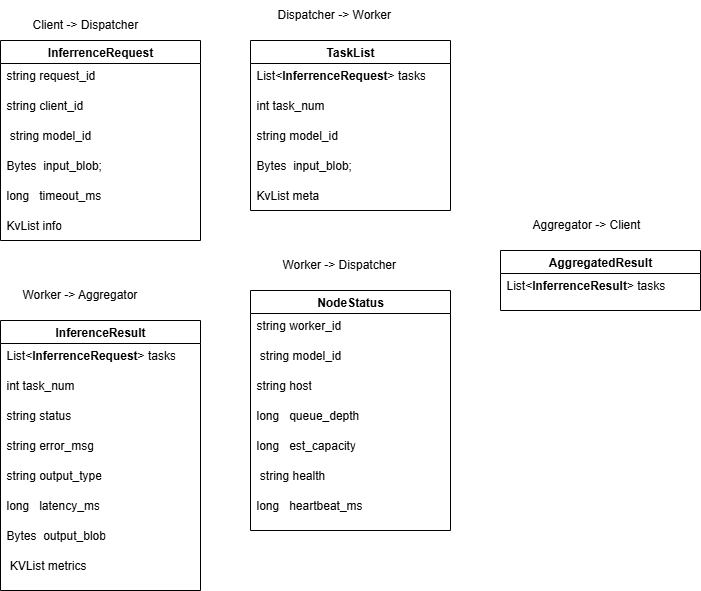

The diagram above was exported from draw.io. Its source (the exported page's mxGraphModel, read from the mxfile embedded in the PNG):
<mxGraphModel dx="1061" dy="596" grid="1" gridSize="10" guides="1" tooltips="1" connect="1" arrows="1" fold="1" page="1" pageScale="1" pageWidth="827" pageHeight="1169" math="0" shadow="0">
  <root>
    <mxCell id="0" />
    <mxCell id="1" parent="0" />
    <mxCell id="0nKRqJaGoLqEUH_HNrJ8-2" value="InferrenceRequest" style="swimlane;whiteSpace=wrap;html=1;startSize=23;" vertex="1" parent="1">
      <mxGeometry x="200" y="140" width="200" height="200" as="geometry" />
    </mxCell>
    <mxCell id="0nKRqJaGoLqEUH_HNrJ8-3" value="string request_id" style="text;strokeColor=none;fillColor=none;align=left;verticalAlign=middle;spacingLeft=4;spacingRight=4;overflow=hidden;points=[[0,0.5],[1,0.5]];portConstraint=eastwest;rotatable=0;whiteSpace=wrap;html=1;" vertex="1" parent="0nKRqJaGoLqEUH_HNrJ8-2">
      <mxGeometry y="20" width="200" height="30" as="geometry" />
    </mxCell>
    <mxCell id="0nKRqJaGoLqEUH_HNrJ8-5" value="string client_id" style="text;strokeColor=none;fillColor=none;align=left;verticalAlign=middle;spacingLeft=4;spacingRight=4;overflow=hidden;points=[[0,0.5],[1,0.5]];portConstraint=eastwest;rotatable=0;whiteSpace=wrap;html=1;" vertex="1" parent="0nKRqJaGoLqEUH_HNrJ8-2">
      <mxGeometry y="50" width="200" height="30" as="geometry" />
    </mxCell>
    <mxCell id="0nKRqJaGoLqEUH_HNrJ8-6" value="&amp;nbsp;string model_id&amp;nbsp;" style="text;strokeColor=none;fillColor=none;align=left;verticalAlign=middle;spacingLeft=4;spacingRight=4;overflow=hidden;points=[[0,0.5],[1,0.5]];portConstraint=eastwest;rotatable=0;whiteSpace=wrap;html=1;" vertex="1" parent="0nKRqJaGoLqEUH_HNrJ8-2">
      <mxGeometry y="80" width="200" height="30" as="geometry" />
    </mxCell>
    <mxCell id="0nKRqJaGoLqEUH_HNrJ8-7" value="Bytes&amp;nbsp; input_blob;" style="text;strokeColor=none;fillColor=none;align=left;verticalAlign=middle;spacingLeft=4;spacingRight=4;overflow=hidden;points=[[0,0.5],[1,0.5]];portConstraint=eastwest;rotatable=0;whiteSpace=wrap;html=1;" vertex="1" parent="0nKRqJaGoLqEUH_HNrJ8-2">
      <mxGeometry y="110" width="200" height="30" as="geometry" />
    </mxCell>
    <mxCell id="0nKRqJaGoLqEUH_HNrJ8-8" value="long&amp;nbsp; &amp;nbsp;timeout_ms" style="text;strokeColor=none;fillColor=none;align=left;verticalAlign=middle;spacingLeft=4;spacingRight=4;overflow=hidden;points=[[0,0.5],[1,0.5]];portConstraint=eastwest;rotatable=0;whiteSpace=wrap;html=1;" vertex="1" parent="0nKRqJaGoLqEUH_HNrJ8-2">
      <mxGeometry y="140" width="200" height="30" as="geometry" />
    </mxCell>
    <mxCell id="0nKRqJaGoLqEUH_HNrJ8-9" value="KvList info" style="text;strokeColor=none;fillColor=none;align=left;verticalAlign=middle;spacingLeft=4;spacingRight=4;overflow=hidden;points=[[0,0.5],[1,0.5]];portConstraint=eastwest;rotatable=0;whiteSpace=wrap;html=1;" vertex="1" parent="0nKRqJaGoLqEUH_HNrJ8-2">
      <mxGeometry y="170" width="200" height="30" as="geometry" />
    </mxCell>
    <mxCell id="0nKRqJaGoLqEUH_HNrJ8-10" value="TaskList" style="swimlane;whiteSpace=wrap;html=1;startSize=23;" vertex="1" parent="1">
      <mxGeometry x="450" y="140" width="200" height="170" as="geometry" />
    </mxCell>
    <mxCell id="0nKRqJaGoLqEUH_HNrJ8-11" value="List&amp;lt;&lt;span style=&quot;font-weight: 700; text-align: center;&quot;&gt;InferrenceRequest&lt;/span&gt;&amp;gt; tasks" style="text;strokeColor=none;fillColor=none;align=left;verticalAlign=middle;spacingLeft=4;spacingRight=4;overflow=hidden;points=[[0,0.5],[1,0.5]];portConstraint=eastwest;rotatable=0;whiteSpace=wrap;html=1;" vertex="1" parent="0nKRqJaGoLqEUH_HNrJ8-10">
      <mxGeometry y="20" width="200" height="30" as="geometry" />
    </mxCell>
    <mxCell id="0nKRqJaGoLqEUH_HNrJ8-12" value="int task_num" style="text;strokeColor=none;fillColor=none;align=left;verticalAlign=middle;spacingLeft=4;spacingRight=4;overflow=hidden;points=[[0,0.5],[1,0.5]];portConstraint=eastwest;rotatable=0;whiteSpace=wrap;html=1;" vertex="1" parent="0nKRqJaGoLqEUH_HNrJ8-10">
      <mxGeometry y="50" width="200" height="30" as="geometry" />
    </mxCell>
    <mxCell id="0nKRqJaGoLqEUH_HNrJ8-13" value="string model_id&amp;nbsp;" style="text;strokeColor=none;fillColor=none;align=left;verticalAlign=middle;spacingLeft=4;spacingRight=4;overflow=hidden;points=[[0,0.5],[1,0.5]];portConstraint=eastwest;rotatable=0;whiteSpace=wrap;html=1;" vertex="1" parent="0nKRqJaGoLqEUH_HNrJ8-10">
      <mxGeometry y="80" width="200" height="30" as="geometry" />
    </mxCell>
    <mxCell id="0nKRqJaGoLqEUH_HNrJ8-14" value="Bytes&amp;nbsp; input_blob;" style="text;strokeColor=none;fillColor=none;align=left;verticalAlign=middle;spacingLeft=4;spacingRight=4;overflow=hidden;points=[[0,0.5],[1,0.5]];portConstraint=eastwest;rotatable=0;whiteSpace=wrap;html=1;" vertex="1" parent="0nKRqJaGoLqEUH_HNrJ8-10">
      <mxGeometry y="110" width="200" height="30" as="geometry" />
    </mxCell>
    <mxCell id="0nKRqJaGoLqEUH_HNrJ8-16" value="KvList meta" style="text;strokeColor=none;fillColor=none;align=left;verticalAlign=middle;spacingLeft=4;spacingRight=4;overflow=hidden;points=[[0,0.5],[1,0.5]];portConstraint=eastwest;rotatable=0;whiteSpace=wrap;html=1;" vertex="1" parent="0nKRqJaGoLqEUH_HNrJ8-10">
      <mxGeometry y="140" width="200" height="30" as="geometry" />
    </mxCell>
    <mxCell id="0nKRqJaGoLqEUH_HNrJ8-17" value="InferenceResult" style="swimlane;whiteSpace=wrap;html=1;startSize=23;" vertex="1" parent="1">
      <mxGeometry x="200" y="420" width="200" height="270" as="geometry" />
    </mxCell>
    <mxCell id="0nKRqJaGoLqEUH_HNrJ8-18" value="List&amp;lt;&lt;span style=&quot;font-weight: 700; text-align: center;&quot;&gt;InferrenceRequest&lt;/span&gt;&amp;gt; tasks" style="text;strokeColor=none;fillColor=none;align=left;verticalAlign=middle;spacingLeft=4;spacingRight=4;overflow=hidden;points=[[0,0.5],[1,0.5]];portConstraint=eastwest;rotatable=0;whiteSpace=wrap;html=1;" vertex="1" parent="0nKRqJaGoLqEUH_HNrJ8-17">
      <mxGeometry y="20" width="200" height="30" as="geometry" />
    </mxCell>
    <mxCell id="0nKRqJaGoLqEUH_HNrJ8-19" value="int task_num" style="text;strokeColor=none;fillColor=none;align=left;verticalAlign=middle;spacingLeft=4;spacingRight=4;overflow=hidden;points=[[0,0.5],[1,0.5]];portConstraint=eastwest;rotatable=0;whiteSpace=wrap;html=1;" vertex="1" parent="0nKRqJaGoLqEUH_HNrJ8-17">
      <mxGeometry y="50" width="200" height="30" as="geometry" />
    </mxCell>
    <mxCell id="0nKRqJaGoLqEUH_HNrJ8-20" value="string status" style="text;strokeColor=none;fillColor=none;align=left;verticalAlign=middle;spacingLeft=4;spacingRight=4;overflow=hidden;points=[[0,0.5],[1,0.5]];portConstraint=eastwest;rotatable=0;whiteSpace=wrap;html=1;" vertex="1" parent="0nKRqJaGoLqEUH_HNrJ8-17">
      <mxGeometry y="80" width="200" height="30" as="geometry" />
    </mxCell>
    <mxCell id="0nKRqJaGoLqEUH_HNrJ8-21" value="string error_msg" style="text;strokeColor=none;fillColor=none;align=left;verticalAlign=middle;spacingLeft=4;spacingRight=4;overflow=hidden;points=[[0,0.5],[1,0.5]];portConstraint=eastwest;rotatable=0;whiteSpace=wrap;html=1;" vertex="1" parent="0nKRqJaGoLqEUH_HNrJ8-17">
      <mxGeometry y="110" width="200" height="30" as="geometry" />
    </mxCell>
    <mxCell id="0nKRqJaGoLqEUH_HNrJ8-22" value="string output_type" style="text;strokeColor=none;fillColor=none;align=left;verticalAlign=middle;spacingLeft=4;spacingRight=4;overflow=hidden;points=[[0,0.5],[1,0.5]];portConstraint=eastwest;rotatable=0;whiteSpace=wrap;html=1;" vertex="1" parent="0nKRqJaGoLqEUH_HNrJ8-17">
      <mxGeometry y="140" width="200" height="30" as="geometry" />
    </mxCell>
    <mxCell id="0nKRqJaGoLqEUH_HNrJ8-23" value="long&amp;nbsp; &amp;nbsp;latency_ms" style="text;strokeColor=none;fillColor=none;align=left;verticalAlign=middle;spacingLeft=4;spacingRight=4;overflow=hidden;points=[[0,0.5],[1,0.5]];portConstraint=eastwest;rotatable=0;whiteSpace=wrap;html=1;" vertex="1" parent="0nKRqJaGoLqEUH_HNrJ8-17">
      <mxGeometry y="170" width="200" height="30" as="geometry" />
    </mxCell>
    <mxCell id="0nKRqJaGoLqEUH_HNrJ8-24" value="Bytes&amp;nbsp; output_blob" style="text;strokeColor=none;fillColor=none;align=left;verticalAlign=middle;spacingLeft=4;spacingRight=4;overflow=hidden;points=[[0,0.5],[1,0.5]];portConstraint=eastwest;rotatable=0;whiteSpace=wrap;html=1;" vertex="1" parent="0nKRqJaGoLqEUH_HNrJ8-17">
      <mxGeometry y="200" width="200" height="30" as="geometry" />
    </mxCell>
    <mxCell id="0nKRqJaGoLqEUH_HNrJ8-25" value="&amp;nbsp;KVList metrics" style="text;strokeColor=none;fillColor=none;align=left;verticalAlign=middle;spacingLeft=4;spacingRight=4;overflow=hidden;points=[[0,0.5],[1,0.5]];portConstraint=eastwest;rotatable=0;whiteSpace=wrap;html=1;" vertex="1" parent="0nKRqJaGoLqEUH_HNrJ8-17">
      <mxGeometry y="230" width="200" height="30" as="geometry" />
    </mxCell>
    <mxCell id="0nKRqJaGoLqEUH_HNrJ8-26" value="NodeStatus" style="swimlane;whiteSpace=wrap;html=1;startSize=23;" vertex="1" parent="1">
      <mxGeometry x="450" y="390" width="200" height="240" as="geometry" />
    </mxCell>
    <mxCell id="0nKRqJaGoLqEUH_HNrJ8-27" value="string worker_id" style="text;strokeColor=none;fillColor=none;align=left;verticalAlign=middle;spacingLeft=4;spacingRight=4;overflow=hidden;points=[[0,0.5],[1,0.5]];portConstraint=eastwest;rotatable=0;whiteSpace=wrap;html=1;" vertex="1" parent="0nKRqJaGoLqEUH_HNrJ8-26">
      <mxGeometry y="20" width="200" height="30" as="geometry" />
    </mxCell>
    <mxCell id="0nKRqJaGoLqEUH_HNrJ8-28" value="&amp;nbsp;string model_id" style="text;strokeColor=none;fillColor=none;align=left;verticalAlign=middle;spacingLeft=4;spacingRight=4;overflow=hidden;points=[[0,0.5],[1,0.5]];portConstraint=eastwest;rotatable=0;whiteSpace=wrap;html=1;" vertex="1" parent="0nKRqJaGoLqEUH_HNrJ8-26">
      <mxGeometry y="50" width="200" height="30" as="geometry" />
    </mxCell>
    <mxCell id="0nKRqJaGoLqEUH_HNrJ8-29" value="string host" style="text;strokeColor=none;fillColor=none;align=left;verticalAlign=middle;spacingLeft=4;spacingRight=4;overflow=hidden;points=[[0,0.5],[1,0.5]];portConstraint=eastwest;rotatable=0;whiteSpace=wrap;html=1;" vertex="1" parent="0nKRqJaGoLqEUH_HNrJ8-26">
      <mxGeometry y="80" width="200" height="30" as="geometry" />
    </mxCell>
    <mxCell id="0nKRqJaGoLqEUH_HNrJ8-30" value="long&amp;nbsp; &amp;nbsp;queue_depth" style="text;strokeColor=none;fillColor=none;align=left;verticalAlign=middle;spacingLeft=4;spacingRight=4;overflow=hidden;points=[[0,0.5],[1,0.5]];portConstraint=eastwest;rotatable=0;whiteSpace=wrap;html=1;" vertex="1" parent="0nKRqJaGoLqEUH_HNrJ8-26">
      <mxGeometry y="110" width="200" height="30" as="geometry" />
    </mxCell>
    <mxCell id="0nKRqJaGoLqEUH_HNrJ8-31" value="long&amp;nbsp; &amp;nbsp;est_capacity" style="text;strokeColor=none;fillColor=none;align=left;verticalAlign=middle;spacingLeft=4;spacingRight=4;overflow=hidden;points=[[0,0.5],[1,0.5]];portConstraint=eastwest;rotatable=0;whiteSpace=wrap;html=1;" vertex="1" parent="0nKRqJaGoLqEUH_HNrJ8-26">
      <mxGeometry y="140" width="200" height="30" as="geometry" />
    </mxCell>
    <mxCell id="0nKRqJaGoLqEUH_HNrJ8-32" value="&amp;nbsp;string health" style="text;strokeColor=none;fillColor=none;align=left;verticalAlign=middle;spacingLeft=4;spacingRight=4;overflow=hidden;points=[[0,0.5],[1,0.5]];portConstraint=eastwest;rotatable=0;whiteSpace=wrap;html=1;" vertex="1" parent="0nKRqJaGoLqEUH_HNrJ8-26">
      <mxGeometry y="170" width="200" height="30" as="geometry" />
    </mxCell>
    <mxCell id="0nKRqJaGoLqEUH_HNrJ8-33" value="long&amp;nbsp; &amp;nbsp;heartbeat_ms" style="text;strokeColor=none;fillColor=none;align=left;verticalAlign=middle;spacingLeft=4;spacingRight=4;overflow=hidden;points=[[0,0.5],[1,0.5]];portConstraint=eastwest;rotatable=0;whiteSpace=wrap;html=1;" vertex="1" parent="0nKRqJaGoLqEUH_HNrJ8-26">
      <mxGeometry y="200" width="200" height="30" as="geometry" />
    </mxCell>
    <mxCell id="0nKRqJaGoLqEUH_HNrJ8-35" value="Client -&gt; Dispatcher" style="text;whiteSpace=wrap;" vertex="1" parent="1">
      <mxGeometry x="230" y="110" width="140" height="40" as="geometry" />
    </mxCell>
    <mxCell id="0nKRqJaGoLqEUH_HNrJ8-36" value="Dispatcher -&gt; Worker" style="text;whiteSpace=wrap;" vertex="1" parent="1">
      <mxGeometry x="475" y="100" width="150" height="40" as="geometry" />
    </mxCell>
    <mxCell id="0nKRqJaGoLqEUH_HNrJ8-37" value="Worker -&gt; Aggregator&#10;" style="text;whiteSpace=wrap;" vertex="1" parent="1">
      <mxGeometry x="220" y="380" width="180" height="40" as="geometry" />
    </mxCell>
    <mxCell id="0nKRqJaGoLqEUH_HNrJ8-38" value="Worker -&gt; Dispatcher" style="text;whiteSpace=wrap;" vertex="1" parent="1">
      <mxGeometry x="480" y="350" width="150" height="40" as="geometry" />
    </mxCell>
    <mxCell id="0nKRqJaGoLqEUH_HNrJ8-48" value="AggregatedResult" style="swimlane;whiteSpace=wrap;html=1;startSize=23;" vertex="1" parent="1">
      <mxGeometry x="700" y="350" width="200" height="60" as="geometry" />
    </mxCell>
    <mxCell id="0nKRqJaGoLqEUH_HNrJ8-49" value="List&amp;lt;&lt;span style=&quot;font-weight: 700; text-align: center;&quot;&gt;InferrenceResult&lt;/span&gt;&amp;gt; tasks" style="text;strokeColor=none;fillColor=none;align=left;verticalAlign=middle;spacingLeft=4;spacingRight=4;overflow=hidden;points=[[0,0.5],[1,0.5]];portConstraint=eastwest;rotatable=0;whiteSpace=wrap;html=1;" vertex="1" parent="0nKRqJaGoLqEUH_HNrJ8-48">
      <mxGeometry y="20" width="200" height="30" as="geometry" />
    </mxCell>
    <mxCell id="0nKRqJaGoLqEUH_HNrJ8-56" value="Aggregator -&gt; Client" style="text;whiteSpace=wrap;" vertex="1" parent="1">
      <mxGeometry x="730" y="310" width="140" height="40" as="geometry" />
    </mxCell>
  </root>
</mxGraphModel>